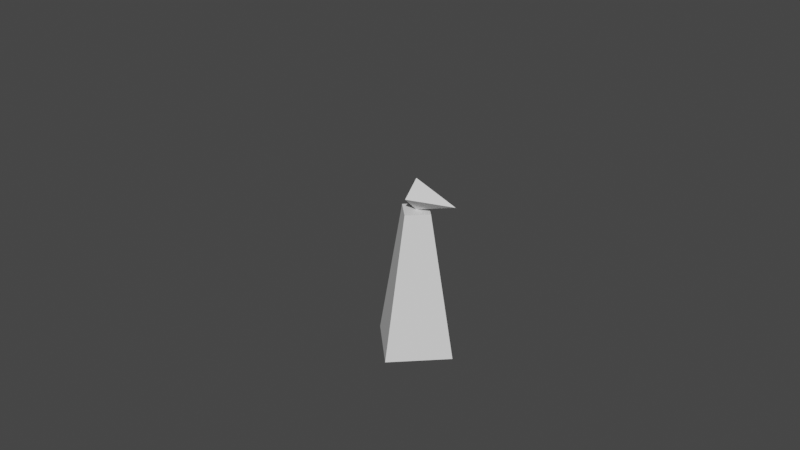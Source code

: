 # Source: tower.blend  (saved by Blender 3.3.6; exported with 4.5.12 LTS)
import bpy
from mathutils import Matrix  # noqa: F401  (used for matrix-valued properties, if any)

bpy.ops.wm.read_factory_settings(use_empty=True)
scene = bpy.context.scene
scene.name = 'Scene'

# ---- collections
col_tower = bpy.data.collections.new('tower'); scene.collection.children.link(col_tower)
col_fort = bpy.data.collections.new('fort'); scene.collection.children.link(col_fort)
col_keep = bpy.data.collections.new('keep'); scene.collection.children.link(col_keep)
col_core = bpy.data.collections.new('core'); scene.collection.children.link(col_core)

# ---- world
world_world = bpy.data.worlds.new('World'); scene.world = world_world
world_world.use_nodes = True; world_world.node_tree.nodes.clear()
_N = world_world.node_tree.nodes; _L = world_world.node_tree.links
n0 = _N.new('ShaderNodeOutputWorld'); n0.name = 'World Output'; n0.location = (300, 300)
n1 = _N.new('ShaderNodeBackground'); n1.name = 'Background'; n1.location = (10, 300)
n1.inputs[0].default_value = (0.05088, 0.05088, 0.05088, 1.0)
_L.new(n1.outputs[0], n0.inputs[0])
n0.is_active_output = True
world_world.color = (0.05088, 0.05088, 0.05088)
world_world.use_sun_shadow = False
world_world.sun_shadow_jitter_overblur = 0.0

# ---- meshes
me_cube_003 = bpy.data.meshes.new('Cube.003')
me_cube_003.from_pydata([(-1.0, -1.0, -1.0), (-0.375, -0.375, 3.511), (-1.0, 1.0, -1.0), (-0.375, 0.375, 3.511), (0.375, -0.375, 3.511), (1.0, 1.0, -1.0), (0.375, 0.375, 3.511)], [], [(0, 1, 3, 2), (2, 3, 6, 5), (6, 3, 1, 4)])
_uv = me_cube_003.uv_layers.new(name='UVMap')
_uv.uv.foreach_set('vector', [0.375, 0.0, 0.625, 0.0, 0.625, 0.25, 0.375, 0.25, 0.375, 0.25, 0.625, 0.25, 0.625, 0.5, 0.375, 0.5, 0.625, 0.5, 0.875, 0.5, 0.875, 0.75, 0.625, 0.75])
me_cube_003.update()
me_cube_004 = bpy.data.meshes.new('Cube.004')
me_cube_004.from_pydata([(-0.4901, -0.5024, 0.0006218), (-0.4901, 0.4976, 0.0006218), (0.5099, -0.5024, 0.0006218), (0.5099, 0.4976, 0.0006216), (0.009918, -0.002362, 2.001)], [], [(2, 4, 0), (1, 4, 3), (3, 4, 2), (1, 3, 2, 0), (4, 0, 1)])
_uv = me_cube_004.uv_layers.new(name='UVMap')
_uv.uv.foreach_set('vector', [0.375, 0.75, 0.0, 0.0, 0.125, 0.75, 0.125, 0.5, 0.0, 0.0, 0.375, 0.5, 0.375, 0.5, 0.0, 0.0, 0.375, 0.75, 0.125, 0.5, 0.375, 0.5, 0.375, 0.75, 0.125, 0.75, 0.0, 0.0, 0.125, 0.75, 0.125, 0.5])
me_cube_004.update()
me_cube_002 = bpy.data.meshes.new('Cube.002')
me_cube_002.from_pydata([(-1.0, -1.0, -1.0), (-0.375, -0.375, 3.511), (-1.0, 1.0, -1.0), (-0.375, 0.375, 3.511), (0.375, -0.375, 3.511), (1.0, 1.0, -1.0), (0.375, 0.375, 3.511)], [], [(0, 1, 3, 2), (2, 3, 6, 5), (6, 3, 1, 4)])
_uv = me_cube_002.uv_layers.new(name='UVMap')
_uv.uv.foreach_set('vector', [0.375, 0.0, 0.625, 0.0, 0.625, 0.25, 0.375, 0.25, 0.375, 0.25, 0.625, 0.25, 0.625, 0.5, 0.375, 0.5, 0.625, 0.5, 0.875, 0.5, 0.875, 0.75, 0.625, 0.75])
me_cube_002.update()
me_cube_001 = bpy.data.meshes.new('Cube.001')
me_cube_001.from_pydata([(-0.65, -0.5, -0.425), (-0.65, 0.5, -0.425), (0.35, -0.5, -0.425), (0.35, 0.5, -0.425), (-0.15, -2.384e-07, 1.575)], [], [(2, 4, 0), (1, 4, 3), (3, 4, 2), (1, 3, 2, 0), (4, 0, 1)])
_uv = me_cube_001.uv_layers.new(name='UVMap')
_uv.uv.foreach_set('vector', [0.375, 0.75, 0.0, 0.0, 0.125, 0.75, 0.125, 0.5, 0.0, 0.0, 0.375, 0.5, 0.375, 0.5, 0.0, 0.0, 0.375, 0.75, 0.125, 0.5, 0.375, 0.5, 0.375, 0.75, 0.125, 0.75, 0.0, 0.0, 0.125, 0.75, 0.125, 0.5])
me_cube_001.update()
me_cube_006 = bpy.data.meshes.new('Cube.006')
me_cube_006.from_pydata([(-1.832, -1.832, -1.0), (-1.0, -1.0, 1.901), (-1.596, 1.446, -1.006), (-0.9191, 0.7691, 1.744), (1.832, 1.832, -1.0), (1.0, 1.0, 1.901), (-2.599, 0.0, -1.0), (-1.419, 0.0, 1.901), (0.0, 1.419, 1.901), (1.419, 0.0, 1.901), (-0.1057, -2.159, -1.004), (-0.1057, -1.198, 1.744), (-0.1057, -0.04426, 3.038)], [(6, 0), (2, 6), (0, 1), (3, 2), (0, 10), (12, 11), (7, 12), (11, 10), (7, 6), (3, 12), (1, 12)], [])
_uv = me_cube_006.uv_layers.new(name='UVMap')
_uv.uv.foreach_set('vector', [])
me_cube_006.update()
me_cube_007 = bpy.data.meshes.new('Cube.007')
me_cube_007.from_pydata([(-1.0, -1.0, -1.0), (-1.0, -1.0, 1.0), (-1.0, 1.0, -1.0), (-1.0, 1.0, 1.0), (1.0, -1.0, -1.0), (1.0, -1.0, 1.0), (1.0, 1.0, -1.0), (1.0, 1.0, 1.0)], [], [(0, 1, 3, 2), (2, 3, 7, 6), (6, 7, 5, 4), (4, 5, 1, 0), (2, 6, 4, 0), (7, 3, 1, 5)])
_uv = me_cube_007.uv_layers.new(name='UVMap')
_uv.uv.foreach_set('vector', [0.375, 0.0, 0.625, 0.0, 0.625, 0.25, 0.375, 0.25, 0.375, 0.25, 0.625, 0.25, 0.625, 0.5, 0.375, 0.5, 0.375, 0.5, 0.625, 0.5, 0.625, 0.75, 0.375, 0.75, 0.375, 0.75, 0.625, 0.75, 0.625, 1.0, 0.375, 1.0, 0.125, 0.5, 0.375, 0.5, 0.375, 0.75, 0.125, 0.75, 0.625, 0.5, 0.875, 0.5, 0.875, 0.75, 0.625, 0.75])
me_cube_007.update()
me_cube_009 = bpy.data.meshes.new('Cube.009')
me_cube_009.from_pydata([(-0.593, 0.03431, 0.005157), (-0.9035, -0.4239, 0.005157), (-0.345, -0.4743, 0.005157), (-0.7976, -0.7131, 0.9843), (-1.046, -0.2044, 1.109), (-1.243, -0.6099, 0.9843), (-0.8135, -0.1967, 2.142), (-0.945, -0.467, 2.142), (-0.6482, -0.5358, 2.142), (-0.3758, -0.2188, 2.517), (-1.043, -0.2534, 1.688), (-1.207, -0.5913, 1.688), (-0.8362, -0.6773, 1.688)], [(10, 4), (11, 7), (12, 8), (3, 2), (1, 5), (0, 4), (8, 9), (7, 9), (6, 9), (6, 10), (5, 11), (3, 12)], [])
_uv = me_cube_009.uv_layers.new(name='UVMap')
_uv.uv.foreach_set('vector', [])
me_cube_009.update()
me_cube_011 = bpy.data.meshes.new('Cube.011')
me_cube_011.from_pydata([(-0.593, 0.03431, 0.005157), (-0.9035, -0.4239, 0.005157), (-0.345, -0.4743, 0.005157), (-0.7976, -0.7131, 0.9843), (-1.046, -0.2044, 1.009), (-1.243, -0.6099, 0.9843), (-0.8135, -0.1967, 2.142), (-0.945, -0.467, 2.142), (-0.6482, -0.5358, 2.142), (-0.3758, -0.2188, 2.517), (-1.043, -0.2534, 1.688), (-1.207, -0.5913, 1.688), (-0.8362, -0.6773, 1.688)], [(10, 4), (11, 7), (12, 8), (3, 2), (1, 5), (0, 4), (8, 9), (7, 9), (6, 9), (6, 10), (5, 11), (3, 12)], [])
_uv = me_cube_011.uv_layers.new(name='UVMap')
_uv.uv.foreach_set('vector', [])
me_cube_011.update()
me_cube_012 = bpy.data.meshes.new('Cube.012')
me_cube_012.from_pydata([(-0.593, 0.03431, 0.005157), (-0.9035, -0.4239, 0.005157), (-0.345, -0.4743, 0.005157), (-0.7976, -0.7131, 0.9843), (-1.046, -0.2044, 1.109), (-1.243, -0.6099, 0.9843), (-0.8135, -0.1967, 2.142), (-0.945, -0.467, 2.142), (-0.6482, -0.5358, 2.142), (-0.3957, -0.2115, 2.517), (-1.043, -0.2534, 1.688), (-1.207, -0.5913, 1.688), (-0.8362, -0.6773, 1.688)], [(10, 4), (11, 7), (12, 8), (3, 2), (1, 5), (0, 4), (8, 9), (7, 9), (6, 9), (6, 10), (5, 11), (3, 12)], [])
_uv = me_cube_012.uv_layers.new(name='UVMap')
_uv.uv.foreach_set('vector', [])
me_cube_012.update()
me_plane = bpy.data.meshes.new('Plane')
me_plane.from_pydata([(-1.0, -1.0, 0.0), (-1.0, 1.0, 0.0), (-0.009463, -0.01101, 1.782), (1.0, -1.0, -2.684e-07), (1.0, 1.0, -1.448e-07), (-0.01101, -0.009463, -1.782)], [(1, 0), (1, 2), (4, 3), (3, 5), (0, 3), (4, 1), (3, 2), (1, 5)], [])
me_plane.update()

# ---- objects
ob_base_001 = bpy.data.objects.new('base.001', me_cube_003)
ob_top_001 = bpy.data.objects.new('top.001', me_cube_004)
ob_base = bpy.data.objects.new('base', me_cube_002)
ob_top = bpy.data.objects.new('top', me_cube_001)
ob_cube = bpy.data.objects.new('Cube', me_cube_006)
ob_cube_001 = bpy.data.objects.new('Cube.001', me_cube_007)
ob_cube_004 = bpy.data.objects.new('Cube.004', me_cube_009)
ob_cube_003 = bpy.data.objects.new('Cube.003', me_cube_011)
ob_cube_005 = bpy.data.objects.new('Cube.005', me_cube_012)
ob_plane = bpy.data.objects.new('Plane', me_plane)

# ---- transforms, parenting, visibility, modifiers, constraints
ob_base_001.location = (-0.05709, -0.01777, 0.5097)
ob_base_001.rotation_euler = (0.0, -0.0, 2.356)
ob_base_001.scale = (0.5, 0.5, 0.5)
ob_top_001.location = (-0.06242, -0.01343, 2.507)
ob_top_001.rotation_euler = (4.712, 0.7854, 4.712)
ob_top_001.scale = (0.35, 0.35, 0.35)
ob_base.location = (-0.05709, -0.01777, 0.5097)
ob_base.rotation_euler = (0.0, -0.0, 2.356)
ob_base.scale = (0.6741, 0.6741, 0.5)
ob_top.location = (0.1504, -0.0708, 2.557)
ob_top.rotation_euler = (4.712, 0.7854, 4.712)
ob_top.scale = (0.5, 0.5, 0.5)
ob_cube.location = (-0.05709, -0.01777, 0.5097)
ob_cube.rotation_euler = (0.0, -0.0, 1.134)
ob_cube.scale = (0.3573, 0.3573, 0.5)
ob_cube_001.location = (-0.05709, -0.01777, 2.76)
ob_cube_001.rotation_euler = (0.7854, -0.6109, 2.705)
ob_cube_001.scale = (0.2934, 0.293, 0.293)
ob_cube_004.location = (-0.04145, 0.03978, -0.003565)
ob_cube_004.rotation_euler = (0.0, -0.0, 5.323)
ob_cube_004.scale = (2.03, 2.03, 2.03)
ob_cube_003.location = (-0.04145, -0.08803, -0.003565)
ob_cube_003.rotation_euler = (0.005103, -0.01733, 9.512)
ob_cube_003.scale = (2.03, 2.03, 2.03)
ob_cube_005.location = (-0.09061, -0.01921, -0.003565)
ob_cube_005.rotation_euler = (0.0, -0.0, 7.418)
ob_cube_005.scale = (2.03, 2.03, 2.03)
ob_plane.location = (-0.04304, 0.001832, 2.727)
ob_plane.rotation_euler = (0.0, -0.0, 0.7854)
ob_plane.scale = (1.454, 1.454, 1.453)

# ---- collection membership
col_tower.objects.link(ob_base_001)
col_tower.objects.link(ob_top_001)
col_fort.objects.link(ob_base)
col_fort.objects.link(ob_top)
col_keep.objects.link(ob_cube)
col_keep.objects.link(ob_cube_001)
col_core.objects.link(ob_cube_004)
col_core.objects.link(ob_cube_003)
col_core.objects.link(ob_cube_005)
col_core.objects.link(ob_plane)
def _layer_coll(name, lc=None):
    lc = lc or bpy.context.view_layer.layer_collection
    for c in lc.children:
        if c.name == name: return c
        r = _layer_coll(name, c)
        if r: return r
_layer_coll('fort').exclude = True
_layer_coll('keep').exclude = True

# ---- scene / render settings (as saved in the file)
scene.frame_start = 1; scene.frame_end = 250; scene.frame_set(0)
scene.render.engine = 'BLENDER_EEVEE_NEXT'
scene.cycles.sampling_pattern = 'TABULATED_SOBOL'
scene.cycles.use_light_tree = False
scene.view_settings.view_transform = 'Filmic'
bpy.context.view_layer.update()

# ---- added for rendering (the .blend has no active camera and no usable light): camera, sun
cam_auto = bpy.data.cameras.new('AutoCamera')
cam_auto.lens = 50.0
cam_auto.sensor_width = 36.0
cam_auto.clip_end = 1000.0
ob_auto_camera = bpy.data.objects.new('AutoCamera', cam_auto)
scene.collection.objects.link(ob_auto_camera)
ob_auto_camera.location = (8.86786, -11.0934, 9.2941)
ob_auto_camera.rotation_euler = (1.09748, -7.21219e-08, 0.694738)
scene.camera = ob_auto_camera
light_auto_sun = bpy.data.lights.new('AutoSun', 'SUN')
light_auto_sun.energy = 3.0
light_auto_sun.angle = 0.0523599
ob_auto_sun = bpy.data.objects.new('AutoSun', light_auto_sun)
scene.collection.objects.link(ob_auto_sun)
ob_auto_sun.rotation_euler = (0.872665, 0.174533, 0.523599)
bpy.context.view_layer.update()
